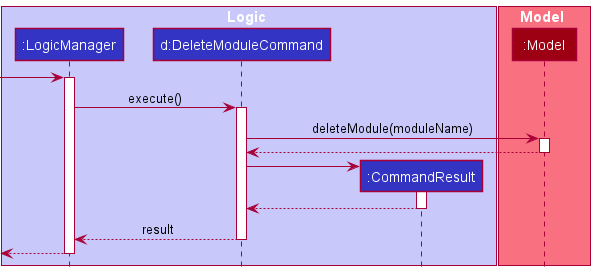

The diagram above was rendered by PlantUML. Its source (embedded in the PNG):
@startuml
!include style.puml

box Logic LOGIC_COLOR_T1
participant ":LogicManager" as LogicManager LOGIC_COLOR
'participant ":TeachingAssistantBuddyParser" as TeachingAssistantBuddyParser LOGIC_COLOR
'participant ":DeleteCommandParser" as DeleteCommandParser LOGIC_COLOR
'participant ":DeleteModuleCommandParser" as DeleteModuleCommandParser LOGIC_COLOR
participant "d:DeleteModuleCommand" as DeleteModuleCommand LOGIC_COLOR
participant ":CommandResult" as CommandResult LOGIC_COLOR
end box

box Model MODEL_COLOR_T1
participant ":Model" as Model MODEL_COLOR
end box


[-> LogicManager :
activate LogicManager
LogicManager -> DeleteModuleCommand : execute()
activate DeleteModuleCommand

DeleteModuleCommand -> Model : deleteModule(moduleName)
activate Model

Model --> DeleteModuleCommand
deactivate Model

create CommandResult
DeleteModuleCommand -> CommandResult
activate CommandResult

CommandResult --> DeleteModuleCommand
deactivate CommandResult

DeleteModuleCommand --> LogicManager : result
deactivate DeleteModuleCommand

[<--LogicManager
deactivate LogicManager
@enduml